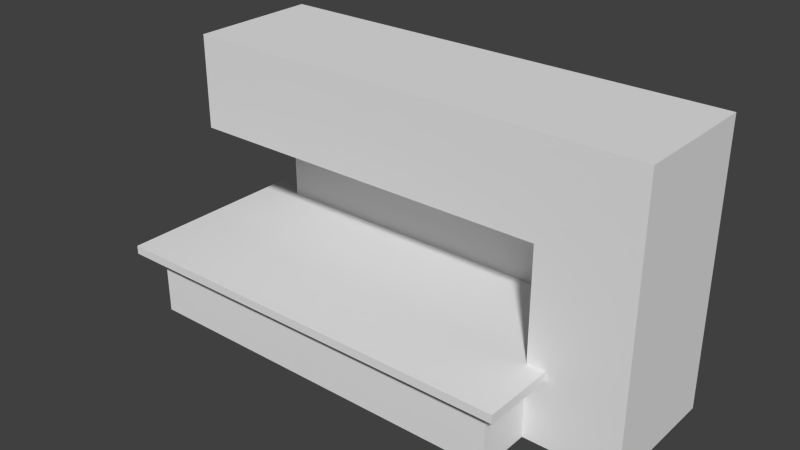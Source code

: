 # Source: Fireplace.blend  (saved by Blender 2.70.0; exported with 4.5.12 LTS)
import bpy
from mathutils import Matrix  # noqa: F401  (used for matrix-valued properties, if any)

bpy.ops.wm.read_factory_settings(use_empty=True)
scene = bpy.context.scene
scene.name = 'Scene'

# ---- collections
col_collection_1 = bpy.data.collections.new('Collection 1'); scene.collection.children.link(col_collection_1)

# ---- world
world_world = bpy.data.worlds.new('World'); scene.world = world_world
world_world.color = (0.05088, 0.05088, 0.05088)
world_world.use_sun_shadow = False
world_world.sun_shadow_jitter_overblur = 0.0
world_world.cycles.sampling_method = 'MANUAL'
world_world.cycles.sample_map_resolution = 256

# ---- meshes
me_cube_004 = bpy.data.meshes.new('Cube.004')
me_cube_004.from_pydata([(-1.1, 0.0, -0.6), (-1.1, 1.0, -0.6), (1.0, 1.0, -0.6), (1.0, 0.0, -0.6), (-1.1, 0.0, -0.6), (-1.1, 1.0, -0.6), (1.0, 0.3, -0.6), (1.0, 0.0, -0.6), (-1.1, 0.0, -0.6467), (-1.1, 1.0, -0.6467), (1.0, 0.3, -0.6467), (1.0, 0.0, -0.6467), (-1.2, -0.1, -0.6), (-1.2, 1.0, -0.6), (1.1, 0.3, -0.6), (1.1, -0.1, -0.6), (-1.2, -0.1, -0.6467), (-1.2, 1.0, -0.6467), (1.1, 0.3, -0.6467), (1.1, -0.1, -0.6467)], [], [(3, 2, 1, 0), (12, 13, 17, 16), (14, 15, 19, 18), (15, 12, 16, 19), (8, 11, 19, 16), (11, 10, 18, 19), (9, 8, 16, 17), (7, 4, 12, 15), (6, 7, 15, 14), (4, 5, 13, 12)])
_uv = me_cube_004.uv_layers.new(name='UVMap')
_uv.uv.foreach_set('vector', [0.9856, 0.6468, 0.6776, 0.6468, 0.6776, 3.672e-08, 0.9856, 0.0, 0.692, 0.6468, 0.692, 0.9856, 0.6776, 0.9856, 0.6776, 0.6468, 0.692, 0.77, 0.692, 0.6468, 0.7064, 0.6468, 0.7064, 0.77, 0.9856, 0.7084, 0.9856, 0.0, 1.0, 3.672e-08, 1.0, 0.7084, 0.6468, 0.6776, 0.6468, 0.0308, 0.6776, 0.0, 0.6776, 0.7084, 0.6468, 0.0308, 0.5544, 0.0308, 0.5544, 0.0, 0.6776, 0.0, 0.3388, 0.6776, 0.6468, 0.6776, 0.6776, 0.7084, 0.3388, 0.7084, 0.308, 0.6776, 0.308, 0.0308, 0.3388, 0.0, 0.3388, 0.7084, 0.2156, 0.6776, 0.308, 0.6776, 0.3388, 0.7084, 0.2156, 0.7084, 0.308, 0.0308, 0.0, 0.0308, 0.0, 3.672e-08, 0.3388, 0.0])
me_cube_004.use_remesh_preserve_volume = False
me_cube_004.use_remesh_preserve_attributes = False
me_cube_004.use_mirror_vertex_groups = False
me_cube_004.update()
me_cube_002 = bpy.data.meshes.new('Cube.002')
me_cube_002.from_pydata([(-1.1, 0.0, -1.0), (-1.1, 1.0, -1.0), (1.0, 1.0, -1.0), (1.0, 0.0, -1.0), (-1.1, 0.0, -0.6), (-1.1, 1.0, -0.6), (1.0, 1.0, -0.6), (1.0, 0.0, -0.6)], [], [(4, 5, 1, 0), (6, 7, 3, 2), (7, 4, 0, 3), (0, 1, 2, 3)])
_uv = me_cube_002.uv_layers.new(name='UVMap')
_uv.uv.foreach_set('vector', [0.9524, 0.6667, 0.4762, 0.6667, 0.4762, 0.4762, 0.9524, 0.4762, 0.4762, 0.4762, 0.4762, 5.752e-08, 0.6667, 0.0, 0.6667, 0.4762, 1.0, 1.19, 0.0, 1.19, 0.0, 1.0, 1.0, 1.0, 0.4762, 1.0, 8.515e-08, 1.0, 0.0, 8.515e-08, 0.4762, 0.0])
me_cube_002.use_remesh_preserve_volume = False
me_cube_002.use_remesh_preserve_attributes = False
me_cube_002.use_mirror_vertex_groups = False
me_cube_002.update()
me_cube_001 = bpy.data.meshes.new('Cube.001')
me_cube_001.from_pydata([(-1.0, 0.9, -1.49e-08), (1.0, 0.9, -1.49e-08), (-1.0, 0.9, -0.6), (1.0, 0.9, -0.6), (1.0, 1.0, -1.49e-08), (1.0, 1.0, -0.6)], [], [(1, 0, 2, 3), (1, 3, 5, 4)])
_uv = me_cube_001.uv_layers.new(name='UVMap')
_uv.uv.foreach_set('vector', [1.0, 0.3, 0.0, 0.3, 0.0, 0.0, 1.0, 0.0, 2.98e-08, 0.6, 0.0, 0.3, 0.05, 0.3, 0.05, 0.6])
me_cube_001.use_remesh_preserve_volume = False
me_cube_001.use_remesh_preserve_attributes = False
me_cube_001.use_mirror_vertex_groups = False
me_cube_001.update()
me_cube = bpy.data.meshes.new('Cube')
me_cube.from_pydata([(-1.5, 0.3, -1.0), (-1.5, 1.0, -1.0), (-1.0, 1.0, -1.0), (-1.0, 0.3, -1.0), (-1.5, 0.3, -1.49e-08), (-1.5, 1.0, -1.49e-08), (-1.0, 1.0, -1.49e-08), (-1.0, 0.3, -1.49e-08), (-1.5, 0.3, 0.5), (-1.5, 1.0, 0.5), (-1.0, 1.0, 0.5), (-1.0, 0.3, 0.5), (1.0, 1.0, -1.49e-08), (1.0, 0.3, -1.49e-08), (1.0, 1.0, 0.5), (1.0, 0.3, 0.5)], [], [(4, 5, 1, 0), (6, 7, 3, 2), (7, 4, 0, 3), (0, 1, 2, 3), (4, 7, 11, 8), (11, 10, 9, 8), (5, 4, 8, 9), (13, 12, 14, 15), (11, 7, 13, 15), (10, 11, 15, 14), (7, 6, 12, 13)])
_uv = me_cube.uv_layers.new(name='UVMap')
_uv.uv.foreach_set('vector', [0.3125, 0.4687, 0.3125, 0.6875, 0.0, 0.6875, 0.0, 0.4687, 0.2187, 1.0, 9.313e-09, 1.0, 0.0, 0.6875, 0.2187, 0.6875, 0.1562, 0.3125, 0.0, 0.3125, 0.0, 0.0, 0.1562, 0.0, 0.5312, 0.6875, 0.5312, 0.9062, 0.375, 0.9062, 0.375, 0.6875, 0.0, 0.3125, 0.1562, 0.3125, 0.1562, 0.4687, 0.0, 0.4687, 0.7812, 0.625, 1.0, 0.625, 1.0, 0.7812, 0.7812, 0.7812, 0.3125, 0.6875, 0.3125, 0.4687, 0.4687, 0.4687, 0.4687, 0.6875, 0.375, 0.6875, 0.375, 0.9062, 0.2188, 0.9062, 0.2187, 0.6875, 0.1562, 0.4687, 0.1562, 0.3125, 0.7812, 0.3125, 0.7812, 0.4687, 1.0, 0.625, 0.7812, 0.625, 0.7812, 3.725e-08, 1.0, 0.0, 0.7812, 1.094, 0.5625, 1.094, 0.5625, 0.4687, 0.7812, 0.4687])
me_cube.use_remesh_preserve_volume = False
me_cube.use_remesh_preserve_attributes = False
me_cube.use_mirror_vertex_groups = False
me_cube.update()

# ---- objects
ob_cube_003 = bpy.data.objects.new('Cube.003', me_cube_004)
ob_cube_002 = bpy.data.objects.new('Cube.002', me_cube_002)
ob_cube_001 = bpy.data.objects.new('Cube.001', me_cube_001)
ob_cube = bpy.data.objects.new('Cube', me_cube)

# ---- transforms, parenting, visibility, modifiers, constraints
ob_cube_003.location = (0.0, 0.0, 1.0)
ob_cube_003.lineart.crease_threshold = 0.0
ob_cube_002.location = (0.0, 0.0, 1.0)
ob_cube_002.lineart.crease_threshold = 0.0
ob_cube_001.location = (0.0, 0.0, 1.0)
ob_cube_001.scale = (-1.0, 1.0, 1.0)
ob_cube_001.lineart.crease_threshold = 0.0
ob_cube.location = (0.0, 0.0, 1.0)
ob_cube.scale = (-1.0, 1.0, 1.0)
ob_cube.lineart.crease_threshold = 0.0

# ---- collection membership
col_collection_1.objects.link(ob_cube_003)
col_collection_1.objects.link(ob_cube_002)
col_collection_1.objects.link(ob_cube_001)
col_collection_1.objects.link(ob_cube)

# ---- scene / render settings (as saved in the file)
scene.frame_start = 1; scene.frame_end = 250; scene.frame_set(1)
scene.render.engine = 'BLENDER_EEVEE_NEXT'
scene.render.resolution_percentage = 50
scene.render.dither_intensity = 0.0
scene.cycles.use_denoising = False
scene.cycles.samples = 10
scene.cycles.sampling_pattern = 'TABULATED_SOBOL'
scene.cycles.light_sampling_threshold = 0.0
scene.cycles.use_adaptive_sampling = False
scene.cycles.use_light_tree = False
scene.cycles.blur_glossy = 0.0
scene.cycles.volume_bounces = 1
scene.cycles.pixel_filter_type = 'GAUSSIAN'
scene.cycles.sample_clamp_indirect = 0.0
scene.view_settings.view_transform = 'Standard'
bpy.context.view_layer.update()

# ---- added for rendering (the .blend has no active camera and no usable light): camera, sun
cam_auto = bpy.data.cameras.new('AutoCamera')
cam_auto.lens = 50.0
cam_auto.sensor_width = 36.0
cam_auto.clip_end = 1000.0
ob_auto_camera = bpy.data.objects.new('AutoCamera', cam_auto)
scene.collection.objects.link(ob_auto_camera)
ob_auto_camera.location = (3.18355, -3.19026, 3.17684)
ob_auto_camera.rotation_euler = (1.09748, -7.21219e-08, 0.694738)
scene.camera = ob_auto_camera
light_auto_sun = bpy.data.lights.new('AutoSun', 'SUN')
light_auto_sun.energy = 3.0
light_auto_sun.angle = 0.0523599
ob_auto_sun = bpy.data.objects.new('AutoSun', light_auto_sun)
scene.collection.objects.link(ob_auto_sun)
ob_auto_sun.rotation_euler = (0.872665, 0.174533, 0.523599)
bpy.context.view_layer.update()
